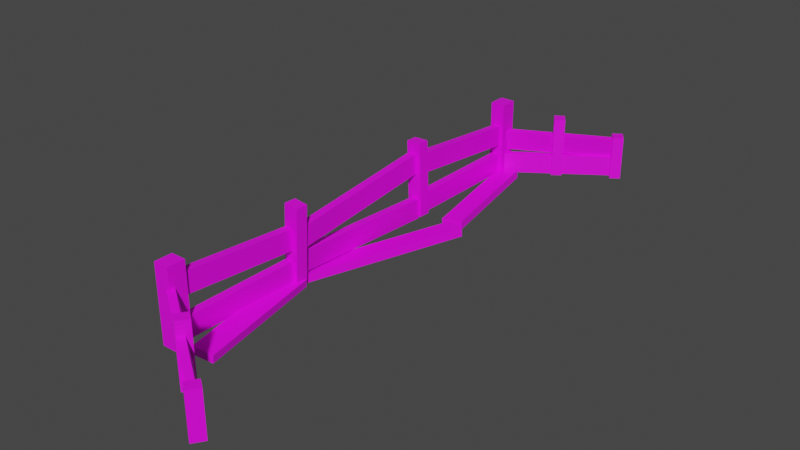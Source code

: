 # Source: BarricadeBobrMidHP.blend  (saved by Blender 3.4.6; exported with 4.5.12 LTS)
import bpy
from mathutils import Matrix  # noqa: F401  (used for matrix-valued properties, if any)

bpy.ops.wm.read_factory_settings(use_empty=True)
scene = bpy.context.scene
scene.name = 'Scene'

# ---- collections
col_collection = bpy.data.collections.new('Collection'); scene.collection.children.link(col_collection)

# ---- images (referenced by path relative to the original .blend; pixels are not part of the script)
import os
ASSET_DIR = os.environ.get("B2B_ASSET_DIR", "")  # directory of the original .blend (textures are referenced by path, not embedded)
HERE = os.path.dirname(os.path.abspath(__file__))  # packed textures are extracted next to this script under _unpacked/

def load_image(name, relpath, width, height, colorspace="sRGB"):
    """Load a texture the original file referenced (path relative to the .blend, or extracted next to this script)."""
    p = next((c for c in (os.path.join(HERE, relpath), os.path.join(ASSET_DIR, relpath)) if relpath and os.path.exists(c)), "")
    if p:
        img = bpy.data.images.load(p, check_existing=True)
        img.name = name
    else:  # same state as the original file: an image datablock whose file is absent (Cycles renders it pink)
        img = bpy.data.images.new(name, width, height)
        img.source = "FILE"
        img.filepath = "//" + (relpath or name)
    img.colorspace_settings.name = colorspace
    return img
img_woodden = load_image('Woodden', '', 1024, 1024, 'sRGB')
img_wood = load_image('wood', '', 1024, 1024, 'sRGB')

# ---- materials (node trees are filled in below, after node groups)
mat_material_017 = bpy.data.materials.new('Material.017')
mat_material_017.alpha_threshold = 0.0
mat_material_017.use_transparent_shadow = False
mat_material_017.roughness = 0.5
mat_material_017.line_color = (0.0, 0.0, 0.0, 1.0)
mat_secondwoord = bpy.data.materials.new('secondwoord')
mat_secondwoord.use_transparent_shadow = False
mat_d_evo = bpy.data.materials.new('Dřevo')
mat_d_evo.use_transparent_shadow = False
mat_material_013 = bpy.data.materials.new('Material.013')
mat_material_013.alpha_threshold = 0.0
mat_material_013.use_transparent_shadow = False
mat_material_013.roughness = 0.5
mat_material_013.line_color = (0.0, 0.0, 0.0, 1.0)
mat_material_018 = bpy.data.materials.new('Material.018')
mat_material_018.alpha_threshold = 0.0
mat_material_018.use_transparent_shadow = False
mat_material_018.roughness = 0.5
mat_material_018.line_color = (0.0, 0.0, 0.0, 1.0)
mat_material_025 = bpy.data.materials.new('Material.025')
mat_material_025.alpha_threshold = 0.0
mat_material_025.use_transparent_shadow = False
mat_material_025.roughness = 0.5
mat_material_025.line_color = (0.0, 0.0, 0.0, 1.0)

# ---- material node trees
mat_material_017.use_nodes = True; mat_material_017.node_tree.nodes.clear()
_N = mat_material_017.node_tree.nodes; _L = mat_material_017.node_tree.links
n0 = _N.new('ShaderNodeOutputMaterial'); n0.name = 'Material Output'; n0.location = (300, 300)
n1 = _N.new('ShaderNodeBsdfPrincipled'); n1.name = 'Principled BSDF'; n1.location = (10, 300)
n1.distribution = 'GGX'
n1.subsurface_method = 'RANDOM_WALK_SKIN'
n1.inputs[3].default_value = 1.45
n1.inputs[27].default_value = (0.0, 0.0, 0.0, 1.0)
n1.inputs[28].default_value = 1.0
n2 = _N.new('ShaderNodeTexImage'); n2.name = 'Image Texture'; n2.location = (-280, 275)
n2.image = img_woodden
_L.new(n1.outputs[0], n0.inputs[0])
_L.new(n2.outputs[0], n1.inputs[0])
n0.is_active_output = True
mat_secondwoord.use_nodes = True; mat_secondwoord.node_tree.nodes.clear()
_N = mat_secondwoord.node_tree.nodes; _L = mat_secondwoord.node_tree.links
n0 = _N.new('ShaderNodeBsdfPrincipled'); n0.name = 'Principled BSDF'; n0.location = (10, 300)
n0.distribution = 'GGX'
n0.subsurface_method = 'RANDOM_WALK_SKIN'
n0.inputs[3].default_value = 1.45
n0.inputs[27].default_value = (0.0, 0.0, 0.0, 1.0)
n0.inputs[28].default_value = 1.0
n1 = _N.new('ShaderNodeOutputMaterial'); n1.name = 'Material Output'; n1.location = (300, 300)
n2 = _N.new('ShaderNodeTexImage'); n2.name = 'Image Texture'; n2.location = (-180, 275)
n2.image = img_wood
_L.new(n0.outputs[0], n1.inputs[0])
_L.new(n2.outputs[0], n0.inputs[0])
n1.is_active_output = True
mat_d_evo.use_nodes = True; mat_d_evo.node_tree.nodes.clear()
_N = mat_d_evo.node_tree.nodes; _L = mat_d_evo.node_tree.links
n0 = _N.new('ShaderNodeBsdfPrincipled'); n0.name = 'Principled BSDF'; n0.location = (10, 300)
n0.distribution = 'GGX'
n0.subsurface_method = 'RANDOM_WALK_SKIN'
n0.inputs[3].default_value = 1.45
n0.inputs[11].default_value = 1.01
n0.inputs[27].default_value = (0.0, 0.0, 0.0, 1.0)
n0.inputs[28].default_value = 1.0
n1 = _N.new('ShaderNodeOutputMaterial'); n1.name = 'Material Output'; n1.location = (300, 300)
n2 = _N.new('ShaderNodeTexImage'); n2.name = 'Image Texture'; n2.location = (-280, 275)
n2.image = img_woodden
_L.new(n0.outputs[0], n1.inputs[0])
_L.new(n2.outputs[0], n0.inputs[0])
n1.is_active_output = True
mat_material_013.use_nodes = True; mat_material_013.node_tree.nodes.clear()
_N = mat_material_013.node_tree.nodes; _L = mat_material_013.node_tree.links
n0 = _N.new('ShaderNodeOutputMaterial'); n0.name = 'Material Output'; n0.location = (300, 300)
n1 = _N.new('ShaderNodeBsdfPrincipled'); n1.name = 'Principled BSDF'; n1.location = (10, 300)
n1.distribution = 'GGX'
n1.subsurface_method = 'RANDOM_WALK_SKIN'
n1.inputs[3].default_value = 1.45
n1.inputs[27].default_value = (0.0, 0.0, 0.0, 1.0)
n1.inputs[28].default_value = 1.0
n2 = _N.new('ShaderNodeTexImage'); n2.name = 'Image Texture'; n2.location = (-280, 275)
n2.image = img_woodden
_L.new(n1.outputs[0], n0.inputs[0])
_L.new(n2.outputs[0], n1.inputs[0])
n0.is_active_output = True
mat_material_018.use_nodes = True; mat_material_018.node_tree.nodes.clear()
_N = mat_material_018.node_tree.nodes; _L = mat_material_018.node_tree.links
n0 = _N.new('ShaderNodeOutputMaterial'); n0.name = 'Material Output'; n0.location = (300, 300)
n1 = _N.new('ShaderNodeBsdfPrincipled'); n1.name = 'Principled BSDF'; n1.location = (10, 300)
n1.distribution = 'GGX'
n1.subsurface_method = 'RANDOM_WALK_SKIN'
n1.inputs[3].default_value = 1.45
n1.inputs[27].default_value = (0.0, 0.0, 0.0, 1.0)
n1.inputs[28].default_value = 1.0
n2 = _N.new('ShaderNodeTexImage'); n2.name = 'Image Texture'; n2.location = (-280, 275)
n2.image = img_woodden
_L.new(n1.outputs[0], n0.inputs[0])
_L.new(n2.outputs[0], n1.inputs[0])
n0.is_active_output = True
mat_material_025.use_nodes = True; mat_material_025.node_tree.nodes.clear()
_N = mat_material_025.node_tree.nodes; _L = mat_material_025.node_tree.links
n0 = _N.new('ShaderNodeOutputMaterial'); n0.name = 'Material Output'; n0.location = (300, 300)
n1 = _N.new('ShaderNodeBsdfPrincipled'); n1.name = 'Principled BSDF'; n1.location = (10, 300)
n1.distribution = 'GGX'
n1.subsurface_method = 'RANDOM_WALK_SKIN'
n1.inputs[3].default_value = 1.45
n1.inputs[27].default_value = (0.0, 0.0, 0.0, 1.0)
n1.inputs[28].default_value = 1.0
n2 = _N.new('ShaderNodeTexImage'); n2.name = 'Image Texture'; n2.location = (-280, 275)
n2.image = img_woodden
_L.new(n1.outputs[0], n0.inputs[0])
_L.new(n2.outputs[0], n1.inputs[0])
n0.is_active_output = True

# ---- world
world_world = bpy.data.worlds.new('World'); scene.world = world_world
world_world.use_nodes = True; world_world.node_tree.nodes.clear()
_N = world_world.node_tree.nodes; _L = world_world.node_tree.links
n0 = _N.new('ShaderNodeOutputWorld'); n0.name = 'World Output'; n0.location = (300, 300)
n1 = _N.new('ShaderNodeBackground'); n1.name = 'Background'; n1.location = (10, 300)
n1.inputs[0].default_value = (0.05088, 0.05088, 0.05088, 1.0)
_L.new(n1.outputs[0], n0.inputs[0])
n0.is_active_output = True
world_world.color = (0.05088, 0.05088, 0.05088)
world_world.use_sun_shadow = False
world_world.sun_shadow_jitter_overblur = 0.0

# ---- meshes
me_barikadamidhp = bpy.data.meshes.new('barikadaMIDHP')
me_barikadamidhp.from_pydata([(0.1131, 2.83, 0.6232), (0.1131, 2.83, 0.04604), (0.1131, -2.83, 0.6232), (0.1131, -2.83, 0.04604), (-0.1131, 2.83, 0.6232), (-0.1131, 2.83, 0.04604), (-0.1131, -2.83, 0.6232), (-0.1131, -2.83, 0.04604), (0.2102, 2.431, 2.111), (0.2102, 2.431, -0.008731), (0.2102, 3.168, 2.111), (0.2102, 3.168, -0.008731), (-0.2102, 2.431, 2.111), (-0.2102, 2.431, -0.008731), (-0.2102, 3.168, 2.111), (-0.2102, 3.168, -0.008731), (0.2102, -16.04, 2.111), (0.2102, -16.04, -0.008731), (0.2102, -15.3, 2.111), (0.2102, -15.3, -0.008731), (-0.2102, -16.04, 2.111), (-0.2102, -16.04, -0.008731), (-0.2102, -15.3, 2.111), (-0.2102, -15.3, -0.008731), (2.763, 5.266, 1.185), (2.763, 5.266, -0.07719), (3.014, 5.53, 1.185), (3.014, 5.53, -0.07719), (2.561, 5.699, 1.185), (2.561, 5.699, -0.07719), (2.812, 5.964, 1.185), (2.812, 5.964, -0.07719), (-0.05343, 2.672, 1.608), (-0.07486, 2.486, 1.044), (2.869, 5.563, 1.075), (2.848, 5.378, 0.5114), (-0.1601, 2.903, 1.578), (-0.1815, 2.717, 1.015), (2.763, 5.794, 1.045), (2.741, 5.609, 0.4818), (0.03691, 2.497, 0.565), (0.03691, 2.497, -0.01214), (2.937, 5.547, 0.565), (2.937, 5.547, -0.01214), (-0.07176, 2.73, 0.565), (-0.07176, 2.73, -0.01214), (2.828, 5.781, 0.565), (2.828, 5.781, -0.01214), (1.369, 3.8, 1.689), (1.369, 3.8, -0.03997), (1.62, 4.064, 1.689), (1.62, 4.064, -0.03997), (1.167, 4.233, 1.689), (1.167, 4.233, -0.03997), (1.418, 4.497, 1.689), (1.418, 4.497, -0.03997), (0.03691, -15.36, 0.565), (0.03691, -15.36, -0.01214), (2.937, -18.41, 0.565), (2.937, -18.41, -0.01214), (-0.07176, -15.59, 0.565), (-0.07176, -15.59, -0.01214), (2.828, -18.64, 0.565), (2.828, -18.64, -0.01214), (1.369, -16.66, 1.689), (1.369, -16.66, -0.03997), (1.62, -16.93, 1.689), (1.62, -16.93, -0.03997), (1.167, -17.1, 1.689), (1.167, -17.1, -0.03997), (1.418, -17.36, 1.689), (1.418, -17.36, -0.03997), (0.04813, -15.38, 1.265), (-0.03207, -15.48, 0.6973), (2.958, -18.4, 1.079), (2.878, -18.49, 0.5107), (-0.05647, -15.62, 1.297), (-0.1367, -15.71, 0.7293), (2.854, -18.63, 1.111), (2.774, -18.73, 0.5428), (2.763, -18.13, 1.185), (2.763, -18.13, -0.07719), (3.014, -18.39, 1.185), (3.014, -18.39, -0.07719), (2.561, -18.56, 1.185), (2.561, -18.56, -0.07719), (2.812, -18.83, 1.185), (2.812, -18.83, -0.07719), (0.1322, -10.18, 2.117), (0.2044, -10.18, -0.00167), (0.1322, -9.69, 2.117), (0.2044, -9.69, -0.00167), (-0.2881, -10.18, 2.103), (-0.2159, -10.18, -0.01599), (-0.2881, -9.69, 2.103), (-0.2159, -9.69, -0.01599), (0.1131, -15.6, 1.425), (0.1131, -15.52, 0.85), (0.1131, -9.963, 1.773), (0.1131, -9.882, 1.199), (-0.1131, -15.6, 1.425), (-0.1131, -15.52, 0.85), (-0.1131, -9.963, 1.773), (-0.1131, -9.882, 1.199), (0.1131, -15.52, 0.5846), (0.1131, -15.52, 0.00747), (0.1131, -9.864, 0.5846), (0.1131, -9.864, 0.00747), (-0.1131, -15.52, 0.5846), (-0.1131, -15.52, 0.00747), (-0.1131, -9.864, 0.5846), (-0.1131, -9.864, 0.00747), (0.1131, 2.747, 1.771), (0.1131, 2.815, 1.195), (0.1131, -2.895, 1.471), (0.1131, -2.826, 0.896), (-0.1131, 2.747, 1.771), (-0.1131, 2.815, 1.195), (-0.1131, -2.895, 1.471), (-0.1131, -2.826, 0.896), (0.3341, -2.459, 2.094), (0.2076, -2.489, -0.02252), (0.3578, -2.949, 2.095), (0.2313, -2.978, -0.02088), (-0.08454, -2.505, 2.119), (-0.2111, -2.534, 0.002799), (-0.06085, -2.994, 2.121), (-0.1874, -3.024, 0.004437), (0.219, -2.888, 1.463), (0.219, -2.952, 0.8876), (0.006961, -9.706, 1.798), (0.006961, -9.77, 1.223), (-0.006961, -2.872, 1.462), (-0.006961, -2.936, 0.8869), (-0.219, -9.691, 1.798), (-0.219, -9.754, 1.222), (0.1131, -2.924, 0.7436), (0.1131, -2.878, 0.1673), (0.1131, -9.759, 0.501), (0.1131, -9.713, -0.07534), (-0.1131, -2.924, 0.7436), (-0.1131, -2.878, 0.1673), (-0.1131, -9.759, 0.501), (-0.1131, -9.713, -0.07534), (-0.4832, -3.421, 0.001978), (0.05568, -3.114, 0.03211), (1.125, -9.822, 0.1356), (1.664, -9.515, 0.1657), (-0.4698, -3.424, -0.2238), (0.06907, -3.117, -0.1937), (1.138, -9.825, -0.09022), (1.677, -9.518, -0.06009), (0.9704, 2.591, -0.1812), (0.4083, 2.763, -0.1175), (0.2189, -2.955, -0.1812), (-0.3431, -2.783, -0.1175), (0.9949, 2.584, 0.04363), (0.4328, 2.756, 0.1073), (0.2434, -2.962, 0.04363), (-0.3186, -2.79, 0.1073), (0.6466, -15.65, -0.1031), (0.08234, -15.49, -0.1478), (1.382, -10.1, -0.1031), (0.818, -9.934, -0.1478), (0.6295, -15.65, 0.1224), (0.06517, -15.48, 0.07776), (1.365, -10.1, 0.1224), (0.8008, -9.929, 0.07776)], [], [(0, 4, 6, 2), (3, 2, 6, 7), (7, 6, 4, 5), (5, 1, 3, 7), (1, 0, 2, 3), (5, 4, 0, 1), (8, 12, 14, 10), (11, 10, 14, 15), (15, 14, 12, 13), (13, 9, 11, 15), (9, 8, 10, 11), (13, 12, 8, 9), (16, 20, 22, 18), (19, 18, 22, 23), (23, 22, 20, 21), (21, 17, 19, 23), (17, 16, 18, 19), (21, 20, 16, 17), (24, 28, 30, 26), (27, 26, 30, 31), (31, 30, 28, 29), (29, 25, 27, 31), (25, 24, 26, 27), (29, 28, 24, 25), (32, 36, 38, 34), (35, 34, 38, 39), (39, 38, 36, 37), (37, 33, 35, 39), (33, 32, 34, 35), (37, 36, 32, 33), (40, 44, 46, 42), (43, 42, 46, 47), (47, 46, 44, 45), (45, 41, 43, 47), (41, 40, 42, 43), (45, 44, 40, 41), (48, 52, 54, 50), (51, 50, 54, 55), (55, 54, 52, 53), (53, 49, 51, 55), (49, 48, 50, 51), (53, 52, 48, 49), (56, 60, 62, 58), (59, 58, 62, 63), (63, 62, 60, 61), (61, 57, 59, 63), (57, 56, 58, 59), (61, 60, 56, 57), (64, 68, 70, 66), (67, 66, 70, 71), (71, 70, 68, 69), (69, 65, 67, 71), (65, 64, 66, 67), (69, 68, 64, 65), (72, 76, 78, 74), (75, 74, 78, 79), (79, 78, 76, 77), (77, 73, 75, 79), (73, 72, 74, 75), (77, 76, 72, 73), (80, 84, 86, 82), (83, 82, 86, 87), (87, 86, 84, 85), (85, 81, 83, 87), (81, 80, 82, 83), (85, 84, 80, 81), (88, 92, 94, 90), (91, 90, 94, 95), (95, 94, 92, 93), (93, 89, 91, 95), (89, 88, 90, 91), (93, 92, 88, 89), (96, 100, 102, 98), (99, 98, 102, 103), (103, 102, 100, 101), (101, 97, 99, 103), (97, 96, 98, 99), (101, 100, 96, 97), (104, 108, 110, 106), (107, 106, 110, 111), (111, 110, 108, 109), (109, 105, 107, 111), (105, 104, 106, 107), (109, 108, 104, 105), (112, 116, 118, 114), (115, 114, 118, 119), (119, 118, 116, 117), (117, 113, 115, 119), (113, 112, 114, 115), (117, 116, 112, 113), (120, 124, 126, 122), (123, 122, 126, 127), (127, 126, 124, 125), (125, 121, 123, 127), (121, 120, 122, 123), (125, 124, 120, 121), (128, 132, 134, 130), (131, 130, 134, 135), (135, 134, 132, 133), (133, 129, 131, 135), (129, 128, 130, 131), (133, 132, 128, 129), (136, 140, 142, 138), (139, 138, 142, 143), (143, 142, 140, 141), (141, 137, 139, 143), (137, 136, 138, 139), (141, 140, 136, 137), (144, 148, 150, 146), (147, 146, 150, 151), (151, 150, 148, 149), (149, 145, 147, 151), (145, 144, 146, 147), (149, 148, 144, 145), (152, 156, 158, 154), (155, 154, 158, 159), (159, 158, 156, 157), (157, 153, 155, 159), (153, 152, 154, 155), (157, 156, 152, 153), (160, 164, 166, 162), (163, 162, 166, 167), (167, 166, 164, 165), (165, 161, 163, 167), (161, 160, 162, 163), (165, 164, 160, 161)])
me_barikadamidhp.polygons.foreach_set('material_index', [0, 0, 0, 0, 0, 0, 1, 1, 1, 1, 1, 1, 1, 1, 1, 1, 1, 1, 1, 1, 1, 1, 1, 1, 2, 2, 2, 2, 2, 2, 3, 3, 3, 3, 3, 3, 1, 1, 1, 1, 1, 1, 3, 3, 3, 3, 3, 3, 1, 1, 1, 1, 1, 1, 3, 3, 3, 3, 3, 3, 1, 1, 1, 1, 1, 1, 1, 1, 1, 1, 1, 1, 0, 0, 0, 0, 0, 0, 4, 4, 4, 4, 4, 4, 4, 4, 4, 4, 4, 4, 1, 1, 1, 1, 1, 1, 2, 2, 2, 2, 2, 2, 5, 5, 5, 5, 5, 5, 1, 1, 1, 1, 1, 1, 1, 1, 1, 1, 1, 1, 1, 1, 1, 1, 1, 1])
_uv = me_barikadamidhp.uv_layers.new(name='UVMap')
_uv.uv.foreach_set('vector', [0.625, 0.5, 0.875, 0.5, 0.875, 0.75, 0.625, 0.75, 0.375, 0.75, 0.625, 0.75, 0.625, 1.0, 0.375, 1.0, 0.375, 0.0, 0.625, 0.0, 0.625, 0.25, 0.375, 0.25, 0.125, 0.5, 0.375, 0.5, 0.375, 0.75, 0.125, 0.75, 0.375, 0.5, 0.625, 0.5, 0.625, 0.75, 0.375, 0.75, 0.375, 0.25, 0.625, 0.25, 0.625, 0.5, 0.375, 0.5, 0.625, 0.5, 0.875, 0.5, 0.875, 0.75, 0.625, 0.75, 0.375, 0.75, 0.625, 0.75, 0.625, 1.0, 0.375, 1.0, 0.375, 0.0, 0.625, 0.0, 0.625, 0.25, 0.375, 0.25, 0.125, 0.5, 0.375, 0.5, 0.375, 0.75, 0.125, 0.75, 0.375, 0.5, 0.625, 0.5, 0.625, 0.75, 0.375, 0.75, 0.375, 0.25, 0.625, 0.25, 0.625, 0.5, 0.375, 0.5, 0.625, 0.5, 0.875, 0.5, 0.875, 0.75, 0.625, 0.75, 0.375, 0.75, 0.625, 0.75, 0.625, 1.0, 0.375, 1.0, 0.375, 0.0, 0.625, 0.0, 0.625, 0.25, 0.375, 0.25, 0.125, 0.5, 0.375, 0.5, 0.375, 0.75, 0.125, 0.75, 0.375, 0.5, 0.625, 0.5, 0.625, 0.75, 0.375, 0.75, 0.375, 0.25, 0.625, 0.25, 0.625, 0.5, 0.375, 0.5, 0.625, 0.5, 0.875, 0.5, 0.875, 0.75, 0.625, 0.75, 0.375, 0.75, 0.625, 0.75, 0.625, 1.0, 0.375, 1.0, 0.375, 0.0, 0.625, 0.0, 0.625, 0.25, 0.375, 0.25, 0.125, 0.5, 0.375, 0.5, 0.375, 0.75, 0.125, 0.75, 0.375, 0.5, 0.625, 0.5, 0.625, 0.75, 0.375, 0.75, 0.375, 0.25, 0.625, 0.25, 0.625, 0.5, 0.375, 0.5, 0.625, 0.5, 0.875, 0.5, 0.875, 0.75, 0.625, 0.75, 0.375, 0.75, 0.625, 0.75, 0.625, 1.0, 0.375, 1.0, 0.375, 0.0, 0.625, 0.0, 0.625, 0.25, 0.375, 0.25, 0.125, 0.5, 0.375, 0.5, 0.375, 0.75, 0.125, 0.75, 0.375, 0.5, 0.625, 0.5, 0.625, 0.75, 0.375, 0.75, 0.375, 0.25, 0.625, 0.25, 0.625, 0.5, 0.375, 0.5, 0.625, 0.5, 0.875, 0.5, 0.875, 0.75, 0.625, 0.75, 0.375, 0.75, 0.625, 0.75, 0.625, 1.0, 0.375, 1.0, 0.375, 0.0, 0.625, 0.0, 0.625, 0.25, 0.375, 0.25, 0.125, 0.5, 0.375, 0.5, 0.375, 0.75, 0.125, 0.75, 0.375, 0.5, 0.625, 0.5, 0.625, 0.75, 0.375, 0.75, 0.375, 0.25, 0.625, 0.25, 0.625, 0.5, 0.375, 0.5, 0.625, 0.5, 0.875, 0.5, 0.875, 0.75, 0.625, 0.75, 0.375, 0.75, 0.625, 0.75, 0.625, 1.0, 0.375, 1.0, 0.375, 0.0, 0.625, 0.0, 0.625, 0.25, 0.375, 0.25, 0.125, 0.5, 0.375, 0.5, 0.375, 0.75, 0.125, 0.75, 0.375, 0.5, 0.625, 0.5, 0.625, 0.75, 0.375, 0.75, 0.375, 0.25, 0.625, 0.25, 0.625, 0.5, 0.375, 0.5, 0.625, 0.5, 0.875, 0.5, 0.875, 0.75, 0.625, 0.75, 0.375, 0.75, 0.625, 0.75, 0.625, 1.0, 0.375, 1.0, 0.375, 0.0, 0.625, 0.0, 0.625, 0.25, 0.375, 0.25, 0.125, 0.5, 0.375, 0.5, 0.375, 0.75, 0.125, 0.75, 0.375, 0.5, 0.625, 0.5, 0.625, 0.75, 0.375, 0.75, 0.375, 0.25, 0.625, 0.25, 0.625, 0.5, 0.375, 0.5, 0.625, 0.5, 0.875, 0.5, 0.875, 0.75, 0.625, 0.75, 0.375, 0.75, 0.625, 0.75, 0.625, 1.0, 0.375, 1.0, 0.375, 0.0, 0.625, 0.0, 0.625, 0.25, 0.375, 0.25, 0.125, 0.5, 0.375, 0.5, 0.375, 0.75, 0.125, 0.75, 0.375, 0.5, 0.625, 0.5, 0.625, 0.75, 0.375, 0.75, 0.375, 0.25, 0.625, 0.25, 0.625, 0.5, 0.375, 0.5, 0.625, 0.5, 0.875, 0.5, 0.875, 0.75, 0.625, 0.75, 0.375, 0.75, 0.625, 0.75, 0.625, 1.0, 0.375, 1.0, 0.375, 0.0, 0.625, 0.0, 0.625, 0.25, 0.375, 0.25, 0.125, 0.5, 0.375, 0.5, 0.375, 0.75, 0.125, 0.75, 0.375, 0.5, 0.625, 0.5, 0.625, 0.75, 0.375, 0.75, 0.375, 0.25, 0.625, 0.25, 0.625, 0.5, 0.375, 0.5, 0.625, 0.5, 0.875, 0.5, 0.875, 0.75, 0.625, 0.75, 0.375, 0.75, 0.625, 0.75, 0.625, 1.0, 0.375, 1.0, 0.375, 0.0, 0.625, 0.0, 0.625, 0.25, 0.375, 0.25, 0.125, 0.5, 0.375, 0.5, 0.375, 0.75, 0.125, 0.75, 0.375, 0.5, 0.625, 0.5, 0.625, 0.75, 0.375, 0.75, 0.375, 0.25, 0.625, 0.25, 0.625, 0.5, 0.375, 0.5, 0.625, 0.5, 0.875, 0.5, 0.875, 0.75, 0.625, 0.75, 0.375, 0.75, 0.625, 0.75, 0.625, 1.0, 0.375, 1.0, 0.375, 0.0, 0.625, 0.0, 0.625, 0.25, 0.375, 0.25, 0.125, 0.5, 0.375, 0.5, 0.375, 0.75, 0.125, 0.75, 0.375, 0.5, 0.625, 0.5, 0.625, 0.75, 0.375, 0.75, 0.375, 0.25, 0.625, 0.25, 0.625, 0.5, 0.375, 0.5, 0.625, 0.5, 0.875, 0.5, 0.875, 0.75, 0.625, 0.75, 0.375, 0.75, 0.625, 0.75, 0.625, 1.0, 0.375, 1.0, 0.375, 0.0, 0.625, 0.0, 0.625, 0.25, 0.375, 0.25, 0.125, 0.5, 0.375, 0.5, 0.375, 0.75, 0.125, 0.75, 0.375, 0.5, 0.625, 0.5, 0.625, 0.75, 0.375, 0.75, 0.375, 0.25, 0.625, 0.25, 0.625, 0.5, 0.375, 0.5, 0.625, 0.5, 0.875, 0.5, 0.875, 0.75, 0.625, 0.75, 0.375, 0.75, 0.625, 0.75, 0.625, 1.0, 0.375, 1.0, 0.375, 0.0, 0.625, 0.0, 0.625, 0.25, 0.375, 0.25, 0.125, 0.5, 0.375, 0.5, 0.375, 0.75, 0.125, 0.75, 0.375, 0.5, 0.625, 0.5, 0.625, 0.75, 0.375, 0.75, 0.375, 0.25, 0.625, 0.25, 0.625, 0.5, 0.375, 0.5, 0.625, 0.5, 0.875, 0.5, 0.875, 0.75, 0.625, 0.75, 0.375, 0.75, 0.625, 0.75, 0.625, 1.0, 0.375, 1.0, 0.375, 0.0, 0.625, 0.0, 0.625, 0.25, 0.375, 0.25, 0.125, 0.5, 0.375, 0.5, 0.375, 0.75, 0.125, 0.75, 0.375, 0.5, 0.625, 0.5, 0.625, 0.75, 0.375, 0.75, 0.375, 0.25, 0.625, 0.25, 0.625, 0.5, 0.375, 0.5, 0.625, 0.5, 0.875, 0.5, 0.875, 0.75, 0.625, 0.75, 0.375, 0.75, 0.625, 0.75, 0.625, 1.0, 0.375, 1.0, 0.375, 0.0, 0.625, 0.0, 0.625, 0.25, 0.375, 0.25, 0.125, 0.5, 0.375, 0.5, 0.375, 0.75, 0.125, 0.75, 0.375, 0.5, 0.625, 0.5, 0.625, 0.75, 0.375, 0.75, 0.375, 0.25, 0.625, 0.25, 0.625, 0.5, 0.375, 0.5, 0.625, 0.5, 0.875, 0.5, 0.875, 0.75, 0.625, 0.75, 0.375, 0.75, 0.625, 0.75, 0.625, 1.0, 0.375, 1.0, 0.375, 0.0, 0.625, 0.0, 0.625, 0.25, 0.375, 0.25, 0.125, 0.5, 0.375, 0.5, 0.375, 0.75, 0.125, 0.75, 0.375, 0.5, 0.625, 0.5, 0.625, 0.75, 0.375, 0.75, 0.375, 0.25, 0.625, 0.25, 0.625, 0.5, 0.375, 0.5, 0.625, 0.5, 0.875, 0.5, 0.875, 0.75, 0.625, 0.75, 0.375, 0.75, 0.625, 0.75, 0.625, 1.0, 0.375, 1.0, 0.375, 0.0, 0.625, 0.0, 0.625, 0.25, 0.375, 0.25, 0.125, 0.5, 0.375, 0.5, 0.375, 0.75, 0.125, 0.75, 0.375, 0.5, 0.625, 0.5, 0.625, 0.75, 0.375, 0.75, 0.375, 0.25, 0.625, 0.25, 0.625, 0.5, 0.375, 0.5, 0.625, 0.5, 0.875, 0.5, 0.875, 0.75, 0.625, 0.75, 0.375, 0.75, 0.625, 0.75, 0.625, 1.0, 0.375, 1.0, 0.375, 0.0, 0.625, 0.0, 0.625, 0.25, 0.375, 0.25, 0.125, 0.5, 0.375, 0.5, 0.375, 0.75, 0.125, 0.75, 0.375, 0.5, 0.625, 0.5, 0.625, 0.75, 0.375, 0.75, 0.375, 0.25, 0.625, 0.25, 0.625, 0.5, 0.375, 0.5, 0.625, 0.5, 0.875, 0.5, 0.875, 0.75, 0.625, 0.75, 0.375, 0.75, 0.625, 0.75, 0.625, 1.0, 0.375, 1.0, 0.375, 0.0, 0.625, 0.0, 0.625, 0.25, 0.375, 0.25, 0.125, 0.5, 0.375, 0.5, 0.375, 0.75, 0.125, 0.75, 0.375, 0.5, 0.625, 0.5, 0.625, 0.75, 0.375, 0.75, 0.375, 0.25, 0.625, 0.25, 0.625, 0.5, 0.375, 0.5, 0.625, 0.5, 0.875, 0.5, 0.875, 0.75, 0.625, 0.75, 0.375, 0.75, 0.625, 0.75, 0.625, 1.0, 0.375, 1.0, 0.375, 0.0, 0.625, 0.0, 0.625, 0.25, 0.375, 0.25, 0.125, 0.5, 0.375, 0.5, 0.375, 0.75, 0.125, 0.75, 0.375, 0.5, 0.625, 0.5, 0.625, 0.75, 0.375, 0.75, 0.375, 0.25, 0.625, 0.25, 0.625, 0.5, 0.375, 0.5])
me_barikadamidhp.materials.append(mat_material_017)
me_barikadamidhp.materials.append(mat_secondwoord)
me_barikadamidhp.materials.append(mat_d_evo)
me_barikadamidhp.materials.append(mat_material_013)
me_barikadamidhp.materials.append(mat_material_018)
me_barikadamidhp.materials.append(mat_material_025)
me_barikadamidhp.use_mirror_vertex_groups = False
me_barikadamidhp.update()

# ---- objects
ob_barikadamidhp = bpy.data.objects.new('barikadaMIDHP', me_barikadamidhp)

# ---- transforms, parenting, visibility, modifiers, constraints
ob_barikadamidhp.location = (0.0, -4.113, 0.0)
ob_barikadamidhp.scale = (1.0, -0.6656, 1.0)
ob_barikadamidhp.lock_rotations_4d = False
ob_barikadamidhp.empty_display_type = 'ARROWS'
ob_barikadamidhp.lineart.crease_threshold = 0.0

# ---- collection membership
col_collection.objects.link(ob_barikadamidhp)

# ---- scene / render settings (as saved in the file)
scene.frame_start = 1; scene.frame_end = 250; scene.frame_set(153)
scene.render.engine = 'BLENDER_EEVEE_NEXT'
scene.cycles.sampling_pattern = 'TABULATED_SOBOL'
scene.cycles.use_light_tree = False
scene.view_settings.view_transform = 'Filmic'
bpy.context.view_layer.update()

# ---- added for rendering (the .blend has no active camera and no usable light): camera, sun
cam_auto = bpy.data.cameras.new('AutoCamera')
cam_auto.lens = 50.0
cam_auto.sensor_width = 36.0
cam_auto.clip_end = 1000.0
ob_auto_camera = bpy.data.objects.new('AutoCamera', cam_auto)
scene.collection.objects.link(ob_auto_camera)
ob_auto_camera.location = (17.022, -18.7399, 13.5537)
ob_auto_camera.rotation_euler = (1.09748, -7.21219e-08, 0.694738)
scene.camera = ob_auto_camera
light_auto_sun = bpy.data.lights.new('AutoSun', 'SUN')
light_auto_sun.energy = 3.0
light_auto_sun.angle = 0.0523599
ob_auto_sun = bpy.data.objects.new('AutoSun', light_auto_sun)
scene.collection.objects.link(ob_auto_sun)
ob_auto_sun.rotation_euler = (0.872665, 0.174533, 0.523599)
bpy.context.view_layer.update()
